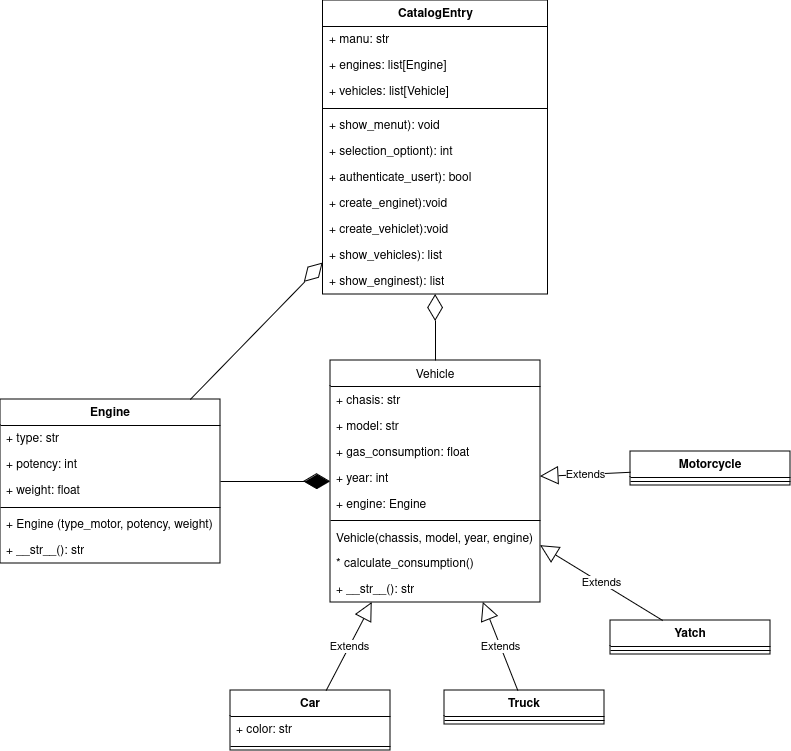

The diagram above was exported from draw.io. Its source (the exported page's mxGraphModel, read from the mxfile embedded in the PNG):
<mxGraphModel dx="1866" dy="1759" grid="1" gridSize="10" guides="1" tooltips="1" connect="1" arrows="1" fold="1" page="1" pageScale="1" pageWidth="827" pageHeight="1169" math="0" shadow="0">
  <root>
    <mxCell id="WIyWlLk6GJQsqaUBKTNV-0" />
    <mxCell id="WIyWlLk6GJQsqaUBKTNV-1" parent="WIyWlLk6GJQsqaUBKTNV-0" />
    <mxCell id="zkfFHV4jXpPFQw0GAbJ--17" value="Vehicle" style="swimlane;fontStyle=0;align=center;verticalAlign=top;childLayout=stackLayout;horizontal=1;startSize=26;horizontalStack=0;resizeParent=1;resizeLast=0;collapsible=1;marginBottom=0;rounded=0;shadow=0;strokeWidth=1;" parent="WIyWlLk6GJQsqaUBKTNV-1" vertex="1">
      <mxGeometry x="300" width="210" height="242" as="geometry">
        <mxRectangle x="550" y="140" width="160" height="26" as="alternateBounds" />
      </mxGeometry>
    </mxCell>
    <mxCell id="zkfFHV4jXpPFQw0GAbJ--18" value="+ chasis: str" style="text;align=left;verticalAlign=top;spacingLeft=4;spacingRight=4;overflow=hidden;rotatable=0;points=[[0,0.5],[1,0.5]];portConstraint=eastwest;" parent="zkfFHV4jXpPFQw0GAbJ--17" vertex="1">
      <mxGeometry y="26" width="210" height="26" as="geometry" />
    </mxCell>
    <mxCell id="zkfFHV4jXpPFQw0GAbJ--19" value="+ model: str" style="text;align=left;verticalAlign=top;spacingLeft=4;spacingRight=4;overflow=hidden;rotatable=0;points=[[0,0.5],[1,0.5]];portConstraint=eastwest;rounded=0;shadow=0;html=0;" parent="zkfFHV4jXpPFQw0GAbJ--17" vertex="1">
      <mxGeometry y="52" width="210" height="26" as="geometry" />
    </mxCell>
    <mxCell id="zkfFHV4jXpPFQw0GAbJ--20" value="+ gas_consumption: float" style="text;align=left;verticalAlign=top;spacingLeft=4;spacingRight=4;overflow=hidden;rotatable=0;points=[[0,0.5],[1,0.5]];portConstraint=eastwest;rounded=0;shadow=0;html=0;" parent="zkfFHV4jXpPFQw0GAbJ--17" vertex="1">
      <mxGeometry y="78" width="210" height="26" as="geometry" />
    </mxCell>
    <mxCell id="zkfFHV4jXpPFQw0GAbJ--21" value="+ year: int" style="text;align=left;verticalAlign=top;spacingLeft=4;spacingRight=4;overflow=hidden;rotatable=0;points=[[0,0.5],[1,0.5]];portConstraint=eastwest;rounded=0;shadow=0;html=0;" parent="zkfFHV4jXpPFQw0GAbJ--17" vertex="1">
      <mxGeometry y="104" width="210" height="26" as="geometry" />
    </mxCell>
    <mxCell id="zkfFHV4jXpPFQw0GAbJ--22" value="+ engine: Engine" style="text;align=left;verticalAlign=top;spacingLeft=4;spacingRight=4;overflow=hidden;rotatable=0;points=[[0,0.5],[1,0.5]];portConstraint=eastwest;rounded=0;shadow=0;html=0;" parent="zkfFHV4jXpPFQw0GAbJ--17" vertex="1">
      <mxGeometry y="130" width="210" height="26" as="geometry" />
    </mxCell>
    <mxCell id="zkfFHV4jXpPFQw0GAbJ--23" value="" style="line;html=1;strokeWidth=1;align=left;verticalAlign=middle;spacingTop=-1;spacingLeft=3;spacingRight=3;rotatable=0;labelPosition=right;points=[];portConstraint=eastwest;" parent="zkfFHV4jXpPFQw0GAbJ--17" vertex="1">
      <mxGeometry y="156" width="210" height="8" as="geometry" />
    </mxCell>
    <mxCell id="zkfFHV4jXpPFQw0GAbJ--24" value="Vehicle(chassis, model, year, engine)" style="text;align=left;verticalAlign=top;spacingLeft=4;spacingRight=4;overflow=hidden;rotatable=0;points=[[0,0.5],[1,0.5]];portConstraint=eastwest;" parent="zkfFHV4jXpPFQw0GAbJ--17" vertex="1">
      <mxGeometry y="164" width="210" height="26" as="geometry" />
    </mxCell>
    <mxCell id="6M4QhsWzZIEkSaK8_agA-31" value="* calculate_consumption()" style="text;strokeColor=none;fillColor=none;align=left;verticalAlign=top;spacingLeft=4;spacingRight=4;overflow=hidden;rotatable=0;points=[[0,0.5],[1,0.5]];portConstraint=eastwest;whiteSpace=wrap;html=1;" parent="zkfFHV4jXpPFQw0GAbJ--17" vertex="1">
      <mxGeometry y="190" width="210" height="26" as="geometry" />
    </mxCell>
    <mxCell id="ZqoLdTq4cbEgb8K3EWNF-2" value="+ __str__(): str" style="text;strokeColor=none;fillColor=none;align=left;verticalAlign=top;spacingLeft=4;spacingRight=4;overflow=hidden;rotatable=0;points=[[0,0.5],[1,0.5]];portConstraint=eastwest;whiteSpace=wrap;html=1;" vertex="1" parent="zkfFHV4jXpPFQw0GAbJ--17">
      <mxGeometry y="216" width="210" height="26" as="geometry" />
    </mxCell>
    <mxCell id="6M4QhsWzZIEkSaK8_agA-0" value="Motorcycle" style="swimlane;fontStyle=1;align=center;verticalAlign=top;childLayout=stackLayout;horizontal=1;startSize=26;horizontalStack=0;resizeParent=1;resizeParentMax=0;resizeLast=0;collapsible=1;marginBottom=0;whiteSpace=wrap;html=1;" parent="WIyWlLk6GJQsqaUBKTNV-1" vertex="1">
      <mxGeometry x="600" y="91" width="160" height="34" as="geometry" />
    </mxCell>
    <mxCell id="6M4QhsWzZIEkSaK8_agA-2" value="" style="line;strokeWidth=1;fillColor=none;align=left;verticalAlign=middle;spacingTop=-1;spacingLeft=3;spacingRight=3;rotatable=0;labelPosition=right;points=[];portConstraint=eastwest;strokeColor=inherit;" parent="6M4QhsWzZIEkSaK8_agA-0" vertex="1">
      <mxGeometry y="26" width="160" height="8" as="geometry" />
    </mxCell>
    <mxCell id="6M4QhsWzZIEkSaK8_agA-4" value="Truck" style="swimlane;fontStyle=1;align=center;verticalAlign=top;childLayout=stackLayout;horizontal=1;startSize=26;horizontalStack=0;resizeParent=1;resizeParentMax=0;resizeLast=0;collapsible=1;marginBottom=0;whiteSpace=wrap;html=1;" parent="WIyWlLk6GJQsqaUBKTNV-1" vertex="1">
      <mxGeometry x="414" y="330" width="160" height="34" as="geometry" />
    </mxCell>
    <mxCell id="6M4QhsWzZIEkSaK8_agA-6" value="" style="line;strokeWidth=1;fillColor=none;align=left;verticalAlign=middle;spacingTop=-1;spacingLeft=3;spacingRight=3;rotatable=0;labelPosition=right;points=[];portConstraint=eastwest;strokeColor=inherit;" parent="6M4QhsWzZIEkSaK8_agA-4" vertex="1">
      <mxGeometry y="26" width="160" height="8" as="geometry" />
    </mxCell>
    <mxCell id="6M4QhsWzZIEkSaK8_agA-8" value="Car" style="swimlane;fontStyle=1;align=center;verticalAlign=top;childLayout=stackLayout;horizontal=1;startSize=26;horizontalStack=0;resizeParent=1;resizeParentMax=0;resizeLast=0;collapsible=1;marginBottom=0;whiteSpace=wrap;html=1;" parent="WIyWlLk6GJQsqaUBKTNV-1" vertex="1">
      <mxGeometry x="200" y="330" width="160" height="60" as="geometry" />
    </mxCell>
    <mxCell id="ZqoLdTq4cbEgb8K3EWNF-3" value="+ color: str" style="text;strokeColor=none;fillColor=none;align=left;verticalAlign=top;spacingLeft=4;spacingRight=4;overflow=hidden;rotatable=0;points=[[0,0.5],[1,0.5]];portConstraint=eastwest;whiteSpace=wrap;html=1;" vertex="1" parent="6M4QhsWzZIEkSaK8_agA-8">
      <mxGeometry y="26" width="160" height="26" as="geometry" />
    </mxCell>
    <mxCell id="6M4QhsWzZIEkSaK8_agA-10" value="" style="line;strokeWidth=1;fillColor=none;align=left;verticalAlign=middle;spacingTop=-1;spacingLeft=3;spacingRight=3;rotatable=0;labelPosition=right;points=[];portConstraint=eastwest;strokeColor=inherit;" parent="6M4QhsWzZIEkSaK8_agA-8" vertex="1">
      <mxGeometry y="52" width="160" height="8" as="geometry" />
    </mxCell>
    <mxCell id="6M4QhsWzZIEkSaK8_agA-12" value="Yatch" style="swimlane;fontStyle=1;align=center;verticalAlign=top;childLayout=stackLayout;horizontal=1;startSize=26;horizontalStack=0;resizeParent=1;resizeParentMax=0;resizeLast=0;collapsible=1;marginBottom=0;whiteSpace=wrap;html=1;" parent="WIyWlLk6GJQsqaUBKTNV-1" vertex="1">
      <mxGeometry x="580" y="260" width="160" height="34" as="geometry" />
    </mxCell>
    <mxCell id="6M4QhsWzZIEkSaK8_agA-14" value="" style="line;strokeWidth=1;fillColor=none;align=left;verticalAlign=middle;spacingTop=-1;spacingLeft=3;spacingRight=3;rotatable=0;labelPosition=right;points=[];portConstraint=eastwest;strokeColor=inherit;" parent="6M4QhsWzZIEkSaK8_agA-12" vertex="1">
      <mxGeometry y="26" width="160" height="8" as="geometry" />
    </mxCell>
    <mxCell id="6M4QhsWzZIEkSaK8_agA-16" value="Extends" style="endArrow=block;endSize=16;endFill=0;html=1;rounded=0;" parent="WIyWlLk6GJQsqaUBKTNV-1" source="6M4QhsWzZIEkSaK8_agA-4" target="zkfFHV4jXpPFQw0GAbJ--17" edge="1">
      <mxGeometry width="160" relative="1" as="geometry">
        <mxPoint x="260" y="280" as="sourcePoint" />
        <mxPoint x="420" y="280" as="targetPoint" />
      </mxGeometry>
    </mxCell>
    <mxCell id="6M4QhsWzZIEkSaK8_agA-17" value="Extends" style="endArrow=block;endSize=16;endFill=0;html=1;rounded=0;" parent="WIyWlLk6GJQsqaUBKTNV-1" source="6M4QhsWzZIEkSaK8_agA-0" target="zkfFHV4jXpPFQw0GAbJ--17" edge="1">
      <mxGeometry width="160" relative="1" as="geometry">
        <mxPoint x="290" y="346" as="sourcePoint" />
        <mxPoint x="381" y="225" as="targetPoint" />
      </mxGeometry>
    </mxCell>
    <mxCell id="6M4QhsWzZIEkSaK8_agA-18" value="Extends" style="endArrow=block;endSize=16;endFill=0;html=1;rounded=0;" parent="WIyWlLk6GJQsqaUBKTNV-1" source="6M4QhsWzZIEkSaK8_agA-8" target="zkfFHV4jXpPFQw0GAbJ--17" edge="1">
      <mxGeometry width="160" relative="1" as="geometry">
        <mxPoint x="300" y="356" as="sourcePoint" />
        <mxPoint x="391" y="235" as="targetPoint" />
      </mxGeometry>
    </mxCell>
    <mxCell id="6M4QhsWzZIEkSaK8_agA-19" value="Extends" style="endArrow=block;endSize=16;endFill=0;html=1;rounded=0;" parent="WIyWlLk6GJQsqaUBKTNV-1" source="6M4QhsWzZIEkSaK8_agA-12" target="zkfFHV4jXpPFQw0GAbJ--17" edge="1">
      <mxGeometry width="160" relative="1" as="geometry">
        <mxPoint x="460" y="321" as="sourcePoint" />
        <mxPoint x="380" y="220" as="targetPoint" />
      </mxGeometry>
    </mxCell>
    <mxCell id="6M4QhsWzZIEkSaK8_agA-24" value="Engine" style="swimlane;fontStyle=1;align=center;verticalAlign=top;childLayout=stackLayout;horizontal=1;startSize=26;horizontalStack=0;resizeParent=1;resizeParentMax=0;resizeLast=0;collapsible=1;marginBottom=0;whiteSpace=wrap;html=1;" parent="WIyWlLk6GJQsqaUBKTNV-1" vertex="1">
      <mxGeometry x="-30" y="39" width="220" height="164" as="geometry" />
    </mxCell>
    <mxCell id="6M4QhsWzZIEkSaK8_agA-25" value="+ type: str" style="text;strokeColor=none;fillColor=none;align=left;verticalAlign=top;spacingLeft=4;spacingRight=4;overflow=hidden;rotatable=0;points=[[0,0.5],[1,0.5]];portConstraint=eastwest;whiteSpace=wrap;html=1;" parent="6M4QhsWzZIEkSaK8_agA-24" vertex="1">
      <mxGeometry y="26" width="220" height="26" as="geometry" />
    </mxCell>
    <mxCell id="6M4QhsWzZIEkSaK8_agA-28" value="+ potency: int" style="text;strokeColor=none;fillColor=none;align=left;verticalAlign=top;spacingLeft=4;spacingRight=4;overflow=hidden;rotatable=0;points=[[0,0.5],[1,0.5]];portConstraint=eastwest;whiteSpace=wrap;html=1;" parent="6M4QhsWzZIEkSaK8_agA-24" vertex="1">
      <mxGeometry y="52" width="220" height="26" as="geometry" />
    </mxCell>
    <mxCell id="6M4QhsWzZIEkSaK8_agA-29" value="+ weight: float" style="text;strokeColor=none;fillColor=none;align=left;verticalAlign=top;spacingLeft=4;spacingRight=4;overflow=hidden;rotatable=0;points=[[0,0.5],[1,0.5]];portConstraint=eastwest;whiteSpace=wrap;html=1;" parent="6M4QhsWzZIEkSaK8_agA-24" vertex="1">
      <mxGeometry y="78" width="220" height="26" as="geometry" />
    </mxCell>
    <mxCell id="6M4QhsWzZIEkSaK8_agA-26" value="" style="line;strokeWidth=1;fillColor=none;align=left;verticalAlign=middle;spacingTop=-1;spacingLeft=3;spacingRight=3;rotatable=0;labelPosition=right;points=[];portConstraint=eastwest;strokeColor=inherit;" parent="6M4QhsWzZIEkSaK8_agA-24" vertex="1">
      <mxGeometry y="104" width="220" height="8" as="geometry" />
    </mxCell>
    <mxCell id="6M4QhsWzZIEkSaK8_agA-27" value="+ Engine (type_motor, potency, weight)" style="text;strokeColor=none;fillColor=none;align=left;verticalAlign=top;spacingLeft=4;spacingRight=4;overflow=hidden;rotatable=0;points=[[0,0.5],[1,0.5]];portConstraint=eastwest;whiteSpace=wrap;html=1;" parent="6M4QhsWzZIEkSaK8_agA-24" vertex="1">
      <mxGeometry y="112" width="220" height="26" as="geometry" />
    </mxCell>
    <mxCell id="ZqoLdTq4cbEgb8K3EWNF-1" value="+ __str__(): str" style="text;strokeColor=none;fillColor=none;align=left;verticalAlign=top;spacingLeft=4;spacingRight=4;overflow=hidden;rotatable=0;points=[[0,0.5],[1,0.5]];portConstraint=eastwest;whiteSpace=wrap;html=1;" vertex="1" parent="6M4QhsWzZIEkSaK8_agA-24">
      <mxGeometry y="138" width="220" height="26" as="geometry" />
    </mxCell>
    <mxCell id="ZqoLdTq4cbEgb8K3EWNF-4" value="CatalogEntry" style="swimlane;fontStyle=1;align=center;verticalAlign=top;childLayout=stackLayout;horizontal=1;startSize=26;horizontalStack=0;resizeParent=1;resizeParentMax=0;resizeLast=0;collapsible=1;marginBottom=0;whiteSpace=wrap;html=1;" vertex="1" parent="WIyWlLk6GJQsqaUBKTNV-1">
      <mxGeometry x="292.5" y="-360" width="225" height="294" as="geometry" />
    </mxCell>
    <mxCell id="ZqoLdTq4cbEgb8K3EWNF-5" value="+ manu: str" style="text;strokeColor=none;fillColor=none;align=left;verticalAlign=top;spacingLeft=4;spacingRight=4;overflow=hidden;rotatable=0;points=[[0,0.5],[1,0.5]];portConstraint=eastwest;whiteSpace=wrap;html=1;" vertex="1" parent="ZqoLdTq4cbEgb8K3EWNF-4">
      <mxGeometry y="26" width="225" height="26" as="geometry" />
    </mxCell>
    <mxCell id="ZqoLdTq4cbEgb8K3EWNF-15" value="+ engines: list[Engine]" style="text;strokeColor=none;fillColor=none;align=left;verticalAlign=top;spacingLeft=4;spacingRight=4;overflow=hidden;rotatable=0;points=[[0,0.5],[1,0.5]];portConstraint=eastwest;whiteSpace=wrap;html=1;" vertex="1" parent="ZqoLdTq4cbEgb8K3EWNF-4">
      <mxGeometry y="52" width="225" height="26" as="geometry" />
    </mxCell>
    <mxCell id="ZqoLdTq4cbEgb8K3EWNF-16" value="+ vehicles: list[Vehicle]" style="text;strokeColor=none;fillColor=none;align=left;verticalAlign=top;spacingLeft=4;spacingRight=4;overflow=hidden;rotatable=0;points=[[0,0.5],[1,0.5]];portConstraint=eastwest;whiteSpace=wrap;html=1;" vertex="1" parent="ZqoLdTq4cbEgb8K3EWNF-4">
      <mxGeometry y="78" width="225" height="26" as="geometry" />
    </mxCell>
    <mxCell id="ZqoLdTq4cbEgb8K3EWNF-6" value="" style="line;strokeWidth=1;fillColor=none;align=left;verticalAlign=middle;spacingTop=-1;spacingLeft=3;spacingRight=3;rotatable=0;labelPosition=right;points=[];portConstraint=eastwest;strokeColor=inherit;" vertex="1" parent="ZqoLdTq4cbEgb8K3EWNF-4">
      <mxGeometry y="104" width="225" height="8" as="geometry" />
    </mxCell>
    <mxCell id="ZqoLdTq4cbEgb8K3EWNF-8" value="+ show_menut): void" style="text;strokeColor=none;fillColor=none;align=left;verticalAlign=top;spacingLeft=4;spacingRight=4;overflow=hidden;rotatable=0;points=[[0,0.5],[1,0.5]];portConstraint=eastwest;whiteSpace=wrap;html=1;" vertex="1" parent="ZqoLdTq4cbEgb8K3EWNF-4">
      <mxGeometry y="112" width="225" height="26" as="geometry" />
    </mxCell>
    <mxCell id="ZqoLdTq4cbEgb8K3EWNF-7" value="+ selection_optiont): int" style="text;strokeColor=none;fillColor=none;align=left;verticalAlign=top;spacingLeft=4;spacingRight=4;overflow=hidden;rotatable=0;points=[[0,0.5],[1,0.5]];portConstraint=eastwest;whiteSpace=wrap;html=1;" vertex="1" parent="ZqoLdTq4cbEgb8K3EWNF-4">
      <mxGeometry y="138" width="225" height="26" as="geometry" />
    </mxCell>
    <mxCell id="ZqoLdTq4cbEgb8K3EWNF-12" value="+ authenticate_usert): bool" style="text;strokeColor=none;fillColor=none;align=left;verticalAlign=top;spacingLeft=4;spacingRight=4;overflow=hidden;rotatable=0;points=[[0,0.5],[1,0.5]];portConstraint=eastwest;whiteSpace=wrap;html=1;" vertex="1" parent="ZqoLdTq4cbEgb8K3EWNF-4">
      <mxGeometry y="164" width="225" height="26" as="geometry" />
    </mxCell>
    <mxCell id="ZqoLdTq4cbEgb8K3EWNF-13" value="+ create_enginet):void" style="text;strokeColor=none;fillColor=none;align=left;verticalAlign=top;spacingLeft=4;spacingRight=4;overflow=hidden;rotatable=0;points=[[0,0.5],[1,0.5]];portConstraint=eastwest;whiteSpace=wrap;html=1;" vertex="1" parent="ZqoLdTq4cbEgb8K3EWNF-4">
      <mxGeometry y="190" width="225" height="26" as="geometry" />
    </mxCell>
    <mxCell id="ZqoLdTq4cbEgb8K3EWNF-23" value="+ create_vehiclet):void" style="text;strokeColor=none;fillColor=none;align=left;verticalAlign=top;spacingLeft=4;spacingRight=4;overflow=hidden;rotatable=0;points=[[0,0.5],[1,0.5]];portConstraint=eastwest;whiteSpace=wrap;html=1;" vertex="1" parent="ZqoLdTq4cbEgb8K3EWNF-4">
      <mxGeometry y="216" width="225" height="26" as="geometry" />
    </mxCell>
    <mxCell id="ZqoLdTq4cbEgb8K3EWNF-24" value="+ show_vehicles): list" style="text;strokeColor=none;fillColor=none;align=left;verticalAlign=top;spacingLeft=4;spacingRight=4;overflow=hidden;rotatable=0;points=[[0,0.5],[1,0.5]];portConstraint=eastwest;whiteSpace=wrap;html=1;" vertex="1" parent="ZqoLdTq4cbEgb8K3EWNF-4">
      <mxGeometry y="242" width="225" height="26" as="geometry" />
    </mxCell>
    <mxCell id="ZqoLdTq4cbEgb8K3EWNF-14" value="+ show_enginest): list" style="text;strokeColor=none;fillColor=none;align=left;verticalAlign=top;spacingLeft=4;spacingRight=4;overflow=hidden;rotatable=0;points=[[0,0.5],[1,0.5]];portConstraint=eastwest;whiteSpace=wrap;html=1;" vertex="1" parent="ZqoLdTq4cbEgb8K3EWNF-4">
      <mxGeometry y="268" width="225" height="26" as="geometry" />
    </mxCell>
    <mxCell id="ZqoLdTq4cbEgb8K3EWNF-19" value="" style="endArrow=diamondThin;endFill=1;endSize=24;html=1;rounded=0;" edge="1" parent="WIyWlLk6GJQsqaUBKTNV-1" source="6M4QhsWzZIEkSaK8_agA-24" target="zkfFHV4jXpPFQw0GAbJ--17">
      <mxGeometry width="160" relative="1" as="geometry">
        <mxPoint x="170" y="-20" as="sourcePoint" />
        <mxPoint x="330" y="-20" as="targetPoint" />
      </mxGeometry>
    </mxCell>
    <mxCell id="ZqoLdTq4cbEgb8K3EWNF-20" value="" style="endArrow=diamondThin;endFill=0;endSize=24;html=1;rounded=0;" edge="1" parent="WIyWlLk6GJQsqaUBKTNV-1" source="6M4QhsWzZIEkSaK8_agA-24" target="ZqoLdTq4cbEgb8K3EWNF-4">
      <mxGeometry width="160" relative="1" as="geometry">
        <mxPoint y="-100" as="sourcePoint" />
        <mxPoint x="160" y="-100" as="targetPoint" />
      </mxGeometry>
    </mxCell>
    <mxCell id="ZqoLdTq4cbEgb8K3EWNF-22" value="" style="endArrow=diamondThin;endFill=0;endSize=24;html=1;rounded=0;" edge="1" parent="WIyWlLk6GJQsqaUBKTNV-1" source="zkfFHV4jXpPFQw0GAbJ--17" target="ZqoLdTq4cbEgb8K3EWNF-4">
      <mxGeometry width="160" relative="1" as="geometry">
        <mxPoint x="80" y="-150" as="sourcePoint" />
        <mxPoint x="240" y="-150" as="targetPoint" />
      </mxGeometry>
    </mxCell>
  </root>
</mxGraphModel>